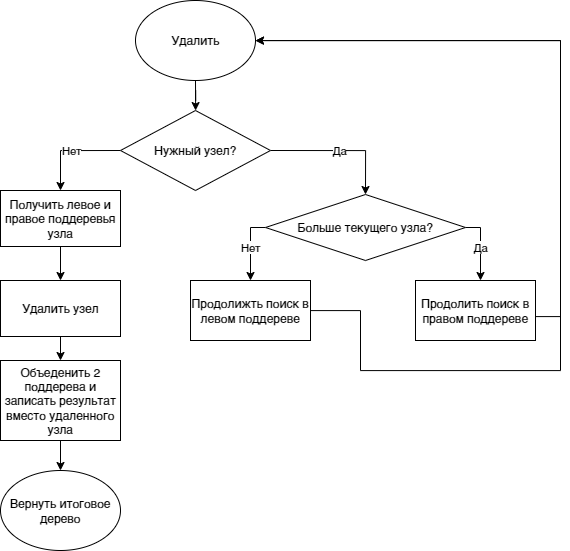

The diagram above was exported from draw.io. Its source (the exported page's mxGraphModel, read from the mxfile embedded in the PNG):
<mxGraphModel dx="1978" dy="1547" grid="1" gridSize="10" guides="1" tooltips="1" connect="1" arrows="1" fold="1" page="1" pageScale="1" pageWidth="1169" pageHeight="827" math="0" shadow="0">
  <root>
    <mxCell id="0" />
    <mxCell id="1" parent="0" />
    <mxCell id="2" value="Нет" style="edgeStyle=orthogonalEdgeStyle;rounded=0;orthogonalLoop=1;jettySize=auto;html=1;exitX=0;exitY=0.5;exitDx=0;exitDy=0;" edge="1" source="4" target="9" parent="1">
      <mxGeometry relative="1" as="geometry">
        <Array as="points">
          <mxPoint x="1050" y="250" />
        </Array>
      </mxGeometry>
    </mxCell>
    <mxCell id="3" value="Да" style="edgeStyle=orthogonalEdgeStyle;rounded=0;orthogonalLoop=1;jettySize=auto;html=1;entryX=0.5;entryY=0;entryDx=0;entryDy=0;exitX=1;exitY=0.5;exitDx=0;exitDy=0;" edge="1" source="4" target="7" parent="1">
      <mxGeometry relative="1" as="geometry">
        <Array as="points">
          <mxPoint x="1355" y="250" />
        </Array>
        <mxPoint x="1395" y="260" as="targetPoint" />
      </mxGeometry>
    </mxCell>
    <mxCell id="4" value="Нужный узел?" style="rhombus;whiteSpace=wrap;html=1;" vertex="1" parent="1">
      <mxGeometry x="1110" y="210" width="150" height="80" as="geometry" />
    </mxCell>
    <mxCell id="5" value="Нет" style="edgeStyle=orthogonalEdgeStyle;rounded=0;orthogonalLoop=1;jettySize=auto;html=1;" edge="1" source="7" target="13" parent="1">
      <mxGeometry relative="1" as="geometry">
        <Array as="points">
          <mxPoint x="1240" y="327" />
        </Array>
      </mxGeometry>
    </mxCell>
    <mxCell id="6" value="Да" style="edgeStyle=orthogonalEdgeStyle;rounded=0;orthogonalLoop=1;jettySize=auto;html=1;" edge="1" source="7" target="11" parent="1">
      <mxGeometry relative="1" as="geometry">
        <Array as="points">
          <mxPoint x="1470" y="327" />
        </Array>
      </mxGeometry>
    </mxCell>
    <mxCell id="7" value="Больше текущего узла?" style="rhombus;whiteSpace=wrap;html=1;" vertex="1" parent="1">
      <mxGeometry x="1255" y="294" width="200" height="66" as="geometry" />
    </mxCell>
    <mxCell id="8" style="edgeStyle=none;rounded=0;orthogonalLoop=1;jettySize=auto;html=1;fontSize=16;startArrow=none;startFill=0;strokeWidth=1;" edge="1" source="9" target="18" parent="1">
      <mxGeometry relative="1" as="geometry" />
    </mxCell>
    <mxCell id="9" value="Получить левое и правое поддеревья узла" style="rounded=0;whiteSpace=wrap;html=1;" vertex="1" parent="1">
      <mxGeometry x="990" y="290" width="120" height="56" as="geometry" />
    </mxCell>
    <mxCell id="10" style="edgeStyle=orthogonalEdgeStyle;rounded=0;orthogonalLoop=1;jettySize=auto;html=1;" edge="1" source="11" target="15" parent="1">
      <mxGeometry relative="1" as="geometry">
        <Array as="points">
          <mxPoint x="1550" y="416" />
          <mxPoint x="1550" y="140" />
        </Array>
      </mxGeometry>
    </mxCell>
    <mxCell id="11" value="Продолить поиск в правом поддереве" style="rounded=0;whiteSpace=wrap;html=1;" vertex="1" parent="1">
      <mxGeometry x="1405" y="380" width="120" height="60" as="geometry" />
    </mxCell>
    <mxCell id="12" style="edgeStyle=orthogonalEdgeStyle;rounded=0;orthogonalLoop=1;jettySize=auto;html=1;" edge="1" source="13" target="15" parent="1">
      <mxGeometry relative="1" as="geometry">
        <Array as="points">
          <mxPoint x="1350" y="410" />
          <mxPoint x="1350" y="470" />
          <mxPoint x="1550" y="470" />
          <mxPoint x="1550" y="140" />
        </Array>
      </mxGeometry>
    </mxCell>
    <mxCell id="13" value="Продолижть поиск в левом поддереве" style="rounded=0;whiteSpace=wrap;html=1;" vertex="1" parent="1">
      <mxGeometry x="1180" y="380" width="120" height="60" as="geometry" />
    </mxCell>
    <mxCell id="14" style="edgeStyle=orthogonalEdgeStyle;rounded=0;orthogonalLoop=1;jettySize=auto;html=1;" edge="1" source="15" target="4" parent="1">
      <mxGeometry relative="1" as="geometry" />
    </mxCell>
    <mxCell id="15" value="Удалить" style="ellipse;whiteSpace=wrap;html=1;" vertex="1" parent="1">
      <mxGeometry x="1125" y="100" width="120" height="80" as="geometry" />
    </mxCell>
    <mxCell id="16" value="Вернуть итоговое дерево" style="ellipse;whiteSpace=wrap;html=1;" vertex="1" parent="1">
      <mxGeometry x="990" y="570" width="120" height="80" as="geometry" />
    </mxCell>
    <mxCell id="17" style="edgeStyle=none;rounded=0;orthogonalLoop=1;jettySize=auto;html=1;fontSize=16;startArrow=none;startFill=0;strokeWidth=1;" edge="1" source="18" target="20" parent="1">
      <mxGeometry relative="1" as="geometry" />
    </mxCell>
    <mxCell id="18" value="Удалить узел" style="rounded=0;whiteSpace=wrap;html=1;" vertex="1" parent="1">
      <mxGeometry x="990" y="380" width="120" height="56" as="geometry" />
    </mxCell>
    <mxCell id="19" style="edgeStyle=none;rounded=0;orthogonalLoop=1;jettySize=auto;html=1;fontSize=16;startArrow=none;startFill=0;strokeWidth=1;" edge="1" source="20" target="16" parent="1">
      <mxGeometry relative="1" as="geometry" />
    </mxCell>
    <mxCell id="20" value="Объеденить 2 поддерева и записать результат вместо удаленного узла" style="rounded=0;whiteSpace=wrap;html=1;" vertex="1" parent="1">
      <mxGeometry x="990" y="460" width="120" height="80" as="geometry" />
    </mxCell>
  </root>
</mxGraphModel>